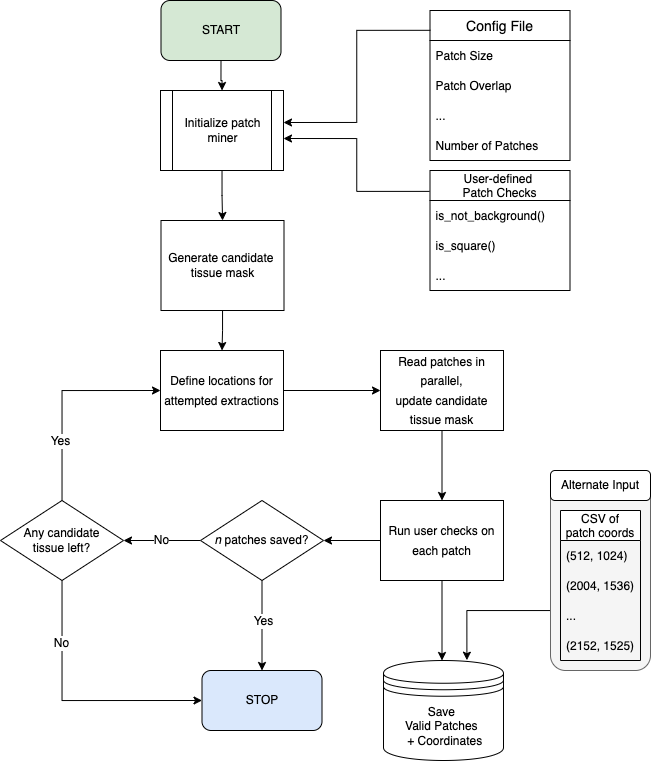

The diagram above was exported from draw.io. Its source (the exported page's mxGraphModel, read from the mxfile embedded in the PNG):
<mxGraphModel dx="2175" dy="1155" grid="1" gridSize="10" guides="1" tooltips="1" connect="1" arrows="1" fold="1" page="1" pageScale="1" pageWidth="827" pageHeight="1169" math="0" shadow="0">
  <root>
    <mxCell id="WIyWlLk6GJQsqaUBKTNV-0" />
    <mxCell id="WIyWlLk6GJQsqaUBKTNV-1" parent="WIyWlLk6GJQsqaUBKTNV-0" />
    <mxCell id="uzNPgjnfqkeExem6FS-b-68" style="edgeStyle=orthogonalEdgeStyle;rounded=0;orthogonalLoop=1;jettySize=auto;html=1;exitX=0;exitY=0.75;exitDx=0;exitDy=0;entryX=0.695;entryY=-0.003;entryDx=0;entryDy=0;entryPerimeter=0;fontSize=12;" edge="1" parent="WIyWlLk6GJQsqaUBKTNV-1" source="uzNPgjnfqkeExem6FS-b-67" target="uzNPgjnfqkeExem6FS-b-37">
      <mxGeometry relative="1" as="geometry">
        <Array as="points">
          <mxPoint x="690" y="650" />
          <mxPoint x="606" y="650" />
        </Array>
      </mxGeometry>
    </mxCell>
    <mxCell id="uzNPgjnfqkeExem6FS-b-67" value="" style="rounded=1;whiteSpace=wrap;html=1;labelBackgroundColor=#CCFFCC;fontSize=12;strokeColor=#666666;fillColor=#f5f5f5;fontColor=#333333;" vertex="1" parent="WIyWlLk6GJQsqaUBKTNV-1">
      <mxGeometry x="690" y="520" width="100" height="190" as="geometry" />
    </mxCell>
    <mxCell id="uzNPgjnfqkeExem6FS-b-0" value="Config File" style="swimlane;fontStyle=0;childLayout=stackLayout;horizontal=1;startSize=30;horizontalStack=0;resizeParent=1;resizeParentMax=0;resizeLast=0;collapsible=1;marginBottom=0;fontSize=14;" vertex="1" parent="WIyWlLk6GJQsqaUBKTNV-1">
      <mxGeometry x="569.5" y="50" width="140" height="150" as="geometry" />
    </mxCell>
    <mxCell id="uzNPgjnfqkeExem6FS-b-1" value="Patch Size" style="text;strokeColor=none;fillColor=none;align=left;verticalAlign=middle;spacingLeft=4;spacingRight=4;overflow=hidden;points=[[0,0.5],[1,0.5]];portConstraint=eastwest;rotatable=0;" vertex="1" parent="uzNPgjnfqkeExem6FS-b-0">
      <mxGeometry y="30" width="140" height="30" as="geometry" />
    </mxCell>
    <mxCell id="uzNPgjnfqkeExem6FS-b-2" value="Patch Overlap" style="text;strokeColor=none;fillColor=none;align=left;verticalAlign=middle;spacingLeft=4;spacingRight=4;overflow=hidden;points=[[0,0.5],[1,0.5]];portConstraint=eastwest;rotatable=0;" vertex="1" parent="uzNPgjnfqkeExem6FS-b-0">
      <mxGeometry y="60" width="140" height="30" as="geometry" />
    </mxCell>
    <mxCell id="uzNPgjnfqkeExem6FS-b-14" value="..." style="text;strokeColor=none;fillColor=none;align=left;verticalAlign=middle;spacingLeft=4;spacingRight=4;overflow=hidden;points=[[0,0.5],[1,0.5]];portConstraint=eastwest;rotatable=0;" vertex="1" parent="uzNPgjnfqkeExem6FS-b-0">
      <mxGeometry y="90" width="140" height="30" as="geometry" />
    </mxCell>
    <mxCell id="uzNPgjnfqkeExem6FS-b-3" value="Number of Patches" style="text;strokeColor=none;fillColor=none;align=left;verticalAlign=middle;spacingLeft=4;spacingRight=4;overflow=hidden;points=[[0,0.5],[1,0.5]];portConstraint=eastwest;rotatable=0;" vertex="1" parent="uzNPgjnfqkeExem6FS-b-0">
      <mxGeometry y="120" width="140" height="30" as="geometry" />
    </mxCell>
    <mxCell id="uzNPgjnfqkeExem6FS-b-19" style="edgeStyle=orthogonalEdgeStyle;rounded=0;orthogonalLoop=1;jettySize=auto;html=1;exitX=-0.003;exitY=0.174;exitDx=0;exitDy=0;entryX=1;entryY=0.6;entryDx=0;entryDy=0;entryPerimeter=0;fontSize=16;exitPerimeter=0;" edge="1" parent="WIyWlLk6GJQsqaUBKTNV-1" source="uzNPgjnfqkeExem6FS-b-9" target="uzNPgjnfqkeExem6FS-b-15">
      <mxGeometry relative="1" as="geometry" />
    </mxCell>
    <mxCell id="uzNPgjnfqkeExem6FS-b-9" value="User-defined &#10;Patch Checks" style="swimlane;fontStyle=0;childLayout=stackLayout;horizontal=1;startSize=30;horizontalStack=0;resizeParent=1;resizeParentMax=0;resizeLast=0;collapsible=1;marginBottom=0;fontSize=12;" vertex="1" parent="WIyWlLk6GJQsqaUBKTNV-1">
      <mxGeometry x="569.5" y="210" width="140" height="120" as="geometry" />
    </mxCell>
    <mxCell id="uzNPgjnfqkeExem6FS-b-10" value="is_not_background()" style="text;strokeColor=none;fillColor=none;align=left;verticalAlign=middle;spacingLeft=4;spacingRight=4;overflow=hidden;points=[[0,0.5],[1,0.5]];portConstraint=eastwest;rotatable=0;" vertex="1" parent="uzNPgjnfqkeExem6FS-b-9">
      <mxGeometry y="30" width="140" height="30" as="geometry" />
    </mxCell>
    <mxCell id="uzNPgjnfqkeExem6FS-b-11" value="is_square()" style="text;strokeColor=none;fillColor=none;align=left;verticalAlign=middle;spacingLeft=4;spacingRight=4;overflow=hidden;points=[[0,0.5],[1,0.5]];portConstraint=eastwest;rotatable=0;" vertex="1" parent="uzNPgjnfqkeExem6FS-b-9">
      <mxGeometry y="60" width="140" height="30" as="geometry" />
    </mxCell>
    <mxCell id="uzNPgjnfqkeExem6FS-b-12" value="..." style="text;strokeColor=none;fillColor=none;align=left;verticalAlign=middle;spacingLeft=4;spacingRight=4;overflow=hidden;points=[[0,0.5],[1,0.5]];portConstraint=eastwest;rotatable=0;" vertex="1" parent="uzNPgjnfqkeExem6FS-b-9">
      <mxGeometry y="90" width="140" height="30" as="geometry" />
    </mxCell>
    <mxCell id="uzNPgjnfqkeExem6FS-b-23" style="edgeStyle=orthogonalEdgeStyle;rounded=0;orthogonalLoop=1;jettySize=auto;html=1;fontSize=16;" edge="1" parent="WIyWlLk6GJQsqaUBKTNV-1" source="uzNPgjnfqkeExem6FS-b-15" target="uzNPgjnfqkeExem6FS-b-21">
      <mxGeometry relative="1" as="geometry" />
    </mxCell>
    <mxCell id="uzNPgjnfqkeExem6FS-b-15" value="&lt;font style=&quot;font-size: 12px&quot;&gt;Initialize patch miner&lt;/font&gt;" style="shape=process;whiteSpace=wrap;html=1;backgroundOutline=1;" vertex="1" parent="WIyWlLk6GJQsqaUBKTNV-1">
      <mxGeometry x="300" y="130" width="123" height="80" as="geometry" />
    </mxCell>
    <mxCell id="uzNPgjnfqkeExem6FS-b-18" style="edgeStyle=orthogonalEdgeStyle;rounded=0;orthogonalLoop=1;jettySize=auto;html=1;exitX=0.003;exitY=0.132;exitDx=0;exitDy=0;entryX=1;entryY=0.4;entryDx=0;entryDy=0;entryPerimeter=0;fontSize=16;exitPerimeter=0;" edge="1" parent="WIyWlLk6GJQsqaUBKTNV-1" source="uzNPgjnfqkeExem6FS-b-0" target="uzNPgjnfqkeExem6FS-b-15">
      <mxGeometry relative="1" as="geometry" />
    </mxCell>
    <mxCell id="uzNPgjnfqkeExem6FS-b-25" style="edgeStyle=orthogonalEdgeStyle;rounded=0;orthogonalLoop=1;jettySize=auto;html=1;entryX=0.5;entryY=0;entryDx=0;entryDy=0;fontSize=16;" edge="1" parent="WIyWlLk6GJQsqaUBKTNV-1" source="uzNPgjnfqkeExem6FS-b-21" target="uzNPgjnfqkeExem6FS-b-24">
      <mxGeometry relative="1" as="geometry" />
    </mxCell>
    <mxCell id="uzNPgjnfqkeExem6FS-b-21" value="Generate candidate &lt;br&gt;tissue mask" style="rounded=0;whiteSpace=wrap;html=1;fontSize=12;" vertex="1" parent="WIyWlLk6GJQsqaUBKTNV-1">
      <mxGeometry x="300.5" y="260" width="123" height="90" as="geometry" />
    </mxCell>
    <mxCell id="uzNPgjnfqkeExem6FS-b-27" style="edgeStyle=orthogonalEdgeStyle;rounded=0;orthogonalLoop=1;jettySize=auto;html=1;fontSize=16;" edge="1" parent="WIyWlLk6GJQsqaUBKTNV-1" source="uzNPgjnfqkeExem6FS-b-24" target="uzNPgjnfqkeExem6FS-b-26">
      <mxGeometry relative="1" as="geometry" />
    </mxCell>
    <mxCell id="uzNPgjnfqkeExem6FS-b-24" value="&lt;font style=&quot;font-size: 12px&quot;&gt;Define locations for attempted extractions&lt;/font&gt;" style="rounded=0;whiteSpace=wrap;html=1;fontSize=16;" vertex="1" parent="WIyWlLk6GJQsqaUBKTNV-1">
      <mxGeometry x="300" y="390" width="123" height="80" as="geometry" />
    </mxCell>
    <mxCell id="uzNPgjnfqkeExem6FS-b-30" style="edgeStyle=orthogonalEdgeStyle;rounded=0;orthogonalLoop=1;jettySize=auto;html=1;fontSize=12;entryX=0.5;entryY=0;entryDx=0;entryDy=0;" edge="1" parent="WIyWlLk6GJQsqaUBKTNV-1" source="uzNPgjnfqkeExem6FS-b-26" target="uzNPgjnfqkeExem6FS-b-34">
      <mxGeometry relative="1" as="geometry">
        <mxPoint x="581.4999999999998" y="530" as="targetPoint" />
      </mxGeometry>
    </mxCell>
    <mxCell id="uzNPgjnfqkeExem6FS-b-26" value="&lt;font style=&quot;font-size: 12px&quot;&gt;Read patches in parallel,&lt;br&gt;update candidate tissue mask&lt;br&gt;&lt;/font&gt;" style="rounded=0;whiteSpace=wrap;html=1;fontSize=16;" vertex="1" parent="WIyWlLk6GJQsqaUBKTNV-1">
      <mxGeometry x="520" y="390" width="123" height="80" as="geometry" />
    </mxCell>
    <mxCell id="uzNPgjnfqkeExem6FS-b-35" style="edgeStyle=orthogonalEdgeStyle;rounded=0;orthogonalLoop=1;jettySize=auto;html=1;fontSize=12;" edge="1" parent="WIyWlLk6GJQsqaUBKTNV-1" source="uzNPgjnfqkeExem6FS-b-34">
      <mxGeometry relative="1" as="geometry">
        <mxPoint x="581.4999999999998" y="700" as="targetPoint" />
      </mxGeometry>
    </mxCell>
    <mxCell id="uzNPgjnfqkeExem6FS-b-41" style="edgeStyle=orthogonalEdgeStyle;rounded=0;orthogonalLoop=1;jettySize=auto;html=1;fontSize=12;" edge="1" parent="WIyWlLk6GJQsqaUBKTNV-1" source="uzNPgjnfqkeExem6FS-b-34" target="uzNPgjnfqkeExem6FS-b-40">
      <mxGeometry relative="1" as="geometry" />
    </mxCell>
    <mxCell id="uzNPgjnfqkeExem6FS-b-34" value="&lt;font style=&quot;font-size: 12px&quot;&gt;Run user checks on each patch&lt;/font&gt;" style="rounded=0;whiteSpace=wrap;html=1;fontSize=16;" vertex="1" parent="WIyWlLk6GJQsqaUBKTNV-1">
      <mxGeometry x="520" y="540" width="123" height="80" as="geometry" />
    </mxCell>
    <mxCell id="uzNPgjnfqkeExem6FS-b-37" value="Save &lt;br&gt;Valid Patches&amp;nbsp;&lt;br&gt;&amp;nbsp;+ Coordinates" style="shape=datastore;whiteSpace=wrap;html=1;fontSize=12;rotation=0;" vertex="1" parent="WIyWlLk6GJQsqaUBKTNV-1">
      <mxGeometry x="523" y="700" width="120" height="100" as="geometry" />
    </mxCell>
    <mxCell id="uzNPgjnfqkeExem6FS-b-42" style="edgeStyle=orthogonalEdgeStyle;rounded=0;orthogonalLoop=1;jettySize=auto;html=1;fontSize=12;entryX=0.5;entryY=0;entryDx=0;entryDy=0;" edge="1" parent="WIyWlLk6GJQsqaUBKTNV-1" source="uzNPgjnfqkeExem6FS-b-40" target="uzNPgjnfqkeExem6FS-b-46">
      <mxGeometry relative="1" as="geometry">
        <mxPoint x="391.4999999999998" y="700" as="targetPoint" />
      </mxGeometry>
    </mxCell>
    <mxCell id="uzNPgjnfqkeExem6FS-b-43" value="Yes" style="edgeLabel;html=1;align=center;verticalAlign=middle;resizable=0;points=[];fontSize=12;" vertex="1" connectable="0" parent="uzNPgjnfqkeExem6FS-b-42">
      <mxGeometry x="-0.1143" y="1" relative="1" as="geometry">
        <mxPoint as="offset" />
      </mxGeometry>
    </mxCell>
    <mxCell id="uzNPgjnfqkeExem6FS-b-44" value="No" style="edgeStyle=orthogonalEdgeStyle;rounded=0;orthogonalLoop=1;jettySize=auto;html=1;fontSize=12;entryX=1;entryY=0.5;entryDx=0;entryDy=0;" edge="1" parent="WIyWlLk6GJQsqaUBKTNV-1" source="uzNPgjnfqkeExem6FS-b-40" target="uzNPgjnfqkeExem6FS-b-49">
      <mxGeometry relative="1" as="geometry">
        <mxPoint x="260" y="590" as="targetPoint" />
        <Array as="points" />
      </mxGeometry>
    </mxCell>
    <mxCell id="uzNPgjnfqkeExem6FS-b-40" value="&lt;i&gt;n &lt;/i&gt;patches saved?" style="rhombus;whiteSpace=wrap;html=1;fontSize=12;" vertex="1" parent="WIyWlLk6GJQsqaUBKTNV-1">
      <mxGeometry x="340" y="540" width="123" height="80" as="geometry" />
    </mxCell>
    <mxCell id="uzNPgjnfqkeExem6FS-b-72" style="edgeStyle=orthogonalEdgeStyle;rounded=0;orthogonalLoop=1;jettySize=auto;html=1;exitX=0.5;exitY=1;exitDx=0;exitDy=0;fontSize=12;" edge="1" parent="WIyWlLk6GJQsqaUBKTNV-1" source="uzNPgjnfqkeExem6FS-b-45" target="uzNPgjnfqkeExem6FS-b-15">
      <mxGeometry relative="1" as="geometry" />
    </mxCell>
    <mxCell id="uzNPgjnfqkeExem6FS-b-45" value="START" style="rounded=1;whiteSpace=wrap;html=1;fontSize=12;fillColor=#d5e8d4;strokeColor=#000000;" vertex="1" parent="WIyWlLk6GJQsqaUBKTNV-1">
      <mxGeometry x="300.5" y="40" width="120" height="60" as="geometry" />
    </mxCell>
    <mxCell id="uzNPgjnfqkeExem6FS-b-46" value="STOP" style="rounded=1;whiteSpace=wrap;html=1;fontSize=12;fillColor=#dae8fc;strokeColor=#000000;" vertex="1" parent="WIyWlLk6GJQsqaUBKTNV-1">
      <mxGeometry x="341.5" y="710" width="120" height="60" as="geometry" />
    </mxCell>
    <mxCell id="uzNPgjnfqkeExem6FS-b-50" style="edgeStyle=orthogonalEdgeStyle;rounded=0;orthogonalLoop=1;jettySize=auto;html=1;entryX=0;entryY=0.5;entryDx=0;entryDy=0;fontSize=12;" edge="1" parent="WIyWlLk6GJQsqaUBKTNV-1" source="uzNPgjnfqkeExem6FS-b-49" target="uzNPgjnfqkeExem6FS-b-46">
      <mxGeometry relative="1" as="geometry">
        <Array as="points">
          <mxPoint x="202" y="740" />
        </Array>
      </mxGeometry>
    </mxCell>
    <mxCell id="uzNPgjnfqkeExem6FS-b-51" value="No" style="edgeLabel;html=1;align=center;verticalAlign=middle;resizable=0;points=[];fontSize=12;" vertex="1" connectable="0" parent="uzNPgjnfqkeExem6FS-b-50">
      <mxGeometry x="-0.5184" y="-1" relative="1" as="geometry">
        <mxPoint as="offset" />
      </mxGeometry>
    </mxCell>
    <mxCell id="uzNPgjnfqkeExem6FS-b-54" style="edgeStyle=orthogonalEdgeStyle;rounded=0;orthogonalLoop=1;jettySize=auto;html=1;fontSize=12;entryX=0;entryY=0.5;entryDx=0;entryDy=0;" edge="1" parent="WIyWlLk6GJQsqaUBKTNV-1" source="uzNPgjnfqkeExem6FS-b-49" target="uzNPgjnfqkeExem6FS-b-24">
      <mxGeometry relative="1" as="geometry">
        <mxPoint x="161.49999999999977" y="470" as="targetPoint" />
        <Array as="points">
          <mxPoint x="202" y="430" />
        </Array>
      </mxGeometry>
    </mxCell>
    <mxCell id="uzNPgjnfqkeExem6FS-b-55" value="Yes" style="edgeLabel;html=1;align=center;verticalAlign=middle;resizable=0;points=[];fontSize=12;" vertex="1" connectable="0" parent="uzNPgjnfqkeExem6FS-b-54">
      <mxGeometry x="-0.4239" y="2" relative="1" as="geometry">
        <mxPoint as="offset" />
      </mxGeometry>
    </mxCell>
    <mxCell id="uzNPgjnfqkeExem6FS-b-49" value="Any candidate&lt;br&gt;tissue left?" style="rhombus;whiteSpace=wrap;html=1;fontSize=12;" vertex="1" parent="WIyWlLk6GJQsqaUBKTNV-1">
      <mxGeometry x="140" y="540" width="123" height="80" as="geometry" />
    </mxCell>
    <mxCell id="uzNPgjnfqkeExem6FS-b-58" value="CSV of &#10;patch coords" style="swimlane;fontStyle=0;childLayout=stackLayout;horizontal=1;startSize=30;horizontalStack=0;resizeParent=1;resizeParentMax=0;resizeLast=0;collapsible=1;marginBottom=0;fontSize=12;" vertex="1" parent="WIyWlLk6GJQsqaUBKTNV-1">
      <mxGeometry x="700" y="550" width="80" height="150" as="geometry" />
    </mxCell>
    <mxCell id="uzNPgjnfqkeExem6FS-b-59" value="(512, 1024)" style="text;strokeColor=none;fillColor=none;align=left;verticalAlign=middle;spacingLeft=4;spacingRight=4;overflow=hidden;points=[[0,0.5],[1,0.5]];portConstraint=eastwest;rotatable=0;shadow=0;" vertex="1" parent="uzNPgjnfqkeExem6FS-b-58">
      <mxGeometry y="30" width="80" height="30" as="geometry" />
    </mxCell>
    <mxCell id="uzNPgjnfqkeExem6FS-b-60" value="(2004, 1536)" style="text;strokeColor=none;fillColor=none;align=left;verticalAlign=middle;spacingLeft=4;spacingRight=4;overflow=hidden;points=[[0,0.5],[1,0.5]];portConstraint=eastwest;rotatable=0;" vertex="1" parent="uzNPgjnfqkeExem6FS-b-58">
      <mxGeometry y="60" width="80" height="30" as="geometry" />
    </mxCell>
    <mxCell id="uzNPgjnfqkeExem6FS-b-64" value="..." style="text;strokeColor=none;fillColor=none;align=left;verticalAlign=middle;spacingLeft=4;spacingRight=4;overflow=hidden;points=[[0,0.5],[1,0.5]];portConstraint=eastwest;rotatable=0;" vertex="1" parent="uzNPgjnfqkeExem6FS-b-58">
      <mxGeometry y="90" width="80" height="30" as="geometry" />
    </mxCell>
    <mxCell id="uzNPgjnfqkeExem6FS-b-62" value="(2152, 1525)" style="text;strokeColor=none;fillColor=none;align=left;verticalAlign=middle;spacingLeft=4;spacingRight=4;overflow=hidden;points=[[0,0.5],[1,0.5]];portConstraint=eastwest;rotatable=0;" vertex="1" parent="uzNPgjnfqkeExem6FS-b-58">
      <mxGeometry y="120" width="80" height="30" as="geometry" />
    </mxCell>
    <mxCell id="uzNPgjnfqkeExem6FS-b-70" value="Alternate Input" style="rounded=1;whiteSpace=wrap;html=1;labelBackgroundColor=#FFFFFF;fontSize=12;strokeColor=#000000;" vertex="1" parent="WIyWlLk6GJQsqaUBKTNV-1">
      <mxGeometry x="690" y="510" width="100" height="30" as="geometry" />
    </mxCell>
  </root>
</mxGraphModel>